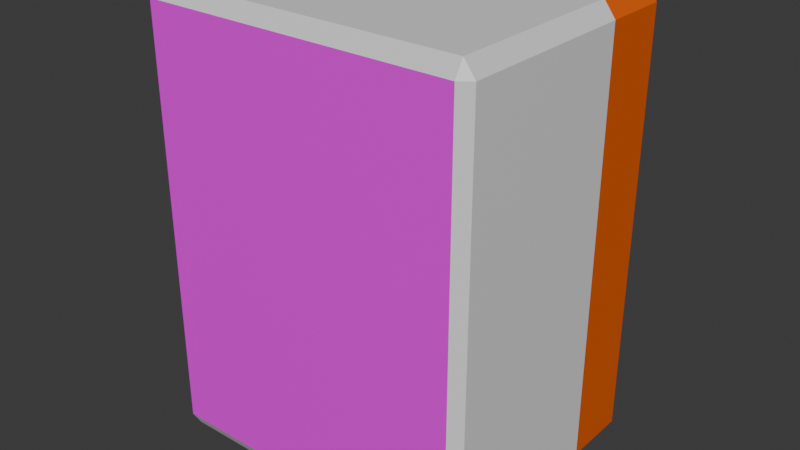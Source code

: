 # Source: Tyun.blend  (saved by Blender 4.4.32; exported with 4.5.12 LTS)
import bpy
from mathutils import Matrix  # noqa: F401  (used for matrix-valued properties, if any)

bpy.ops.wm.read_factory_settings(use_empty=True)
scene = bpy.context.scene
scene.name = 'Scene'

# ---- collections
col_collection = bpy.data.collections.new('Collection'); scene.collection.children.link(col_collection)

# ---- images (referenced by path relative to the original .blend; pixels are not part of the script)
import os
ASSET_DIR = os.environ.get("B2B_ASSET_DIR", "")  # directory of the original .blend (textures are referenced by path, not embedded)
HERE = os.path.dirname(os.path.abspath(__file__))  # packed textures are extracted next to this script under _unpacked/

def load_image(name, relpath, width, height, colorspace="sRGB"):
    """Load a texture the original file referenced (path relative to the .blend, or extracted next to this script)."""
    p = next((c for c in (os.path.join(HERE, relpath), os.path.join(ASSET_DIR, relpath)) if relpath and os.path.exists(c)), "")
    if p:
        img = bpy.data.images.load(p, check_existing=True)
        img.name = name
    else:  # same state as the original file: an image datablock whose file is absent (Cycles renders it pink)
        img = bpy.data.images.new(name, width, height)
        img.source = "FILE"
        img.filepath = "//" + (relpath or name)
    img.colorspace_settings.name = colorspace
    return img
img_tyun_png = load_image('tyun.png', 'tyun.png', 1024, 1024, 'sRGB')

# ---- materials (node trees are filled in below, after node groups)
mat_material_001 = bpy.data.materials.new('Material.001')
mat_material_001.alpha_threshold = 0.0
mat_material_001.roughness = 0.5
mat_material_001.line_color = (0.0, 0.0, 0.0, 1.0)
mat_x = bpy.data.materials.new('マテリアル')
mat_001 = bpy.data.materials.new('マテリアル.001')

# ---- material node trees
mat_material_001.use_nodes = True; mat_material_001.node_tree.nodes.clear()
_N = mat_material_001.node_tree.nodes; _L = mat_material_001.node_tree.links
n0 = _N.new('ShaderNodeOutputMaterial'); n0.name = 'Material Output'; n0.location = (300, 300)
n1 = _N.new('ShaderNodeBsdfPrincipled'); n1.name = 'Principled BSDF'; n1.location = (10, 300)
n1.inputs[0].default_value = (0.8002, 0.1153, 0.0, 1.0)
n1.inputs[3].default_value = 1.45
_L.new(n1.outputs[0], n0.inputs[0])
n0.is_active_output = True
mat_x.use_nodes = True; mat_x.node_tree.nodes.clear()
_N = mat_x.node_tree.nodes; _L = mat_x.node_tree.links
n0 = _N.new('ShaderNodeBsdfPrincipled'); n0.name = 'プリンシプルBSDF'; n0.location = (10, 300)
n1 = _N.new('ShaderNodeOutputMaterial'); n1.name = 'マテリアル出力'; n1.location = (300, 300)
_L.new(n0.outputs[0], n1.inputs[0])
n1.is_active_output = True
mat_001.use_nodes = True; mat_001.node_tree.nodes.clear()
_N = mat_001.node_tree.nodes; _L = mat_001.node_tree.links
n0 = _N.new('ShaderNodeBsdfPrincipled'); n0.name = 'プリンシプルBSDF'; n0.location = (10, 300)
n1 = _N.new('ShaderNodeOutputMaterial'); n1.name = 'マテリアル出力'; n1.location = (300, 300)
n2 = _N.new('ShaderNodeTexImage'); n2.name = '画像テクスチャ'; n2.location = (-280, 280)
n2.image = img_tyun_png
_L.new(n0.outputs[0], n1.inputs[0])
_L.new(n2.outputs[0], n0.inputs[0])
n1.is_active_output = True

# ---- world
world_world = bpy.data.worlds.new('World'); scene.world = world_world
world_world.use_nodes = True; world_world.node_tree.nodes.clear()
_N = world_world.node_tree.nodes; _L = world_world.node_tree.links
n0 = _N.new('ShaderNodeOutputWorld'); n0.name = 'World Output'; n0.location = (300, 300)
n1 = _N.new('ShaderNodeBackground'); n1.name = 'Background'; n1.location = (10, 300)
n1.inputs[0].default_value = (0.05088, 0.05088, 0.05088, 1.0)
_L.new(n1.outputs[0], n0.inputs[0])
n0.is_active_output = True
world_world.color = (0.05088, 0.05088, 0.05088)
world_world.sun_shadow_jitter_overblur = 0.0

# ---- meshes
me_cube_001 = bpy.data.meshes.new('Cube.001')
me_cube_001.from_pydata([(1.0, 0.9335, 0.9335), (0.9335, 1.0, 0.9335), (0.9335, 0.9335, 1.0), (0.9335, 0.9335, -1.0), (0.9335, 1.0, -0.9335), (1.0, 0.9335, -0.9335), (1.0, -0.9335, 0.9335), (0.9335, -0.9335, 1.0), (0.9335, -1.0, 0.9335), (1.0, -0.9335, -0.9335), (0.9335, -1.0, -0.9335), (0.9335, -0.9335, -1.0), (-0.9335, 1.0, 0.9335), (-1.0, 0.9335, 0.9335), (-0.9335, 0.9335, 1.0), (-0.9335, 0.9335, -1.0), (-1.0, 0.9335, -0.9335), (-0.9335, 1.0, -0.9335), (-1.0, -0.9335, 0.9335), (-0.9335, -1.0, 0.9335), (-0.9335, -0.9335, 1.0), (-1.0, -0.9335, -0.9335), (-0.9335, -0.9335, -1.0), (-0.9335, -1.0, -0.9335), (-1.0, 0.5665, -0.9335), (-0.9335, 0.5665, -1.0), (-0.9335, 0.4335, -1.0), (-1.0, 0.4335, -0.9335), (0.9335, 0.5665, 1.0), (0.9335, 0.4335, 1.0), (1.0, 0.4335, 0.9335), (1.0, 0.5665, 0.9335), (-0.9335, 0.5665, 1.0), (-1.0, 0.5665, 0.9335), (-1.0, 0.4335, 0.9335), (-0.9335, 0.4335, 1.0), (0.9335, 0.5665, -1.0), (1.0, 0.5665, -0.9335), (1.0, 0.4335, -0.9335), (0.9335, 0.4335, -1.0)], [], [(29, 35, 20, 7), (21, 18, 34, 27), (2, 14, 32, 28), (17, 12, 1, 4), (10, 8, 19, 23), (38, 30, 6, 9), (24, 33, 13, 16), (15, 3, 36, 25), (26, 39, 11, 22), (0, 1, 2), (3, 4, 5), (6, 7, 8), (9, 10, 11), (12, 13, 14), (15, 16, 17), (18, 19, 20), (21, 22, 23), (24, 25, 26, 27), (28, 29, 30, 31), (32, 33, 34, 35), (36, 37, 38, 39), (3, 15, 17, 4), (0, 5, 4, 1), (23, 19, 18, 21), (8, 10, 9, 6), (12, 17, 16, 13), (7, 20, 19, 8), (22, 11, 10, 23), (32, 14, 13, 33), (14, 2, 1, 12), (36, 3, 5, 37), (15, 25, 24, 16), (26, 22, 21, 27), (2, 28, 31, 0), (29, 7, 6, 30), (20, 35, 34, 18), (11, 39, 38, 9), (30, 38, 37, 31), (39, 26, 25, 36), (33, 24, 27, 34), (35, 29, 28, 32), (5, 0, 31, 37)])
me_cube_001.polygons.foreach_set('material_index', [1, 1, 0, 0, 2, 1, 0, 0, 1, 0, 0, 1, 1, 0, 0, 1, 1, 0, 0, 0, 0, 0, 0, 1, 1, 0, 1, 1, 0, 0, 0, 0, 1, 0, 1, 1, 1, 0, 0, 0, 0, 0])
_uv = me_cube_001.uv_layers.new(name='UVMap')
_uv.uv.foreach_set('vector', [0.6333, 0.5708, 0.8667, 0.5708, 0.8667, 0.7417, 0.6333, 0.7417, 0.3833, 0.008314, 0.6167, 0.008314, 0.6167, 0.1792, 0.3833, 0.1792, 0.6333, 0.5083, 0.8667, 0.5083, 0.8667, 0.5542, 0.6333, 0.5542, 0.3833, 0.2583, 0.6167, 0.2583, 0.6167, 0.4917, 0.3833, 0.4917, 0.9999, -0.0009132, 0.9999, 1.001, 8.142e-05, 1.001, 8.139e-05, -0.0009132, 0.3833, 0.5708, 0.6167, 0.5708, 0.6167, 0.7417, 0.3833, 0.7417, 0.3833, 0.1958, 0.6167, 0.1958, 0.6167, 0.2417, 0.3833, 0.2417, 0.1333, 0.5083, 0.3667, 0.5083, 0.3667, 0.5542, 0.1333, 0.5542, 0.1333, 0.5708, 0.3667, 0.5708, 0.3667, 0.7417, 0.1333, 0.7417, 0.6167, 0.5, 0.6167, 0.4917, 0.625, 0.4917, 0.3667, 0.5083, 0.3667, 0.5, 0.375, 0.5083, 0.6167, 0.75, 0.625, 0.7583, 0.6167, 0.7583, 0.375, 0.7417, 0.3667, 0.75, 0.3667, 0.7417, 0.6167, 0.25, 0.6167, 0.2417, 0.625, 0.2417, 0.1333, 0.5083, 0.125, 0.5083, 0.1333, 0.5, 0.6167, 0.008314, 0.6167, 0.0, 0.625, 0.008314, 0.125, 0.7417, 0.1333, 0.7417, 0.1333, 0.75, 0.125, 0.5542, 0.1333, 0.5542, 0.1333, 0.5625, 0.125, 0.5625, 0.6333, 0.5542, 0.6333, 0.5708, 0.6167, 0.5708, 0.6167, 0.5542, 0.625, 0.1958, 0.6167, 0.1958, 0.6167, 0.1875, 0.625, 0.1875, 0.3667, 0.5542, 0.3833, 0.5542, 0.3833, 0.5708, 0.3667, 0.5708, 0.3667, 0.5083, 0.1333, 0.5083, 0.1333, 0.5, 0.3667, 0.5, 0.6167, 0.5083, 0.3833, 0.5083, 0.3833, 0.4917, 0.6167, 0.4917, 0.3833, 0.0, 0.6167, 0.0, 0.6167, 0.008314, 0.3833, 0.008314, 0.6167, 0.7583, 0.3833, 0.7583, 0.3833, 0.7417, 0.6167, 0.7417, 0.6167, 0.2583, 0.3833, 0.2583, 0.3833, 0.2417, 0.6167, 0.2417, 0.625, 0.7583, 0.625, 0.9917, 0.6167, 0.9917, 0.6167, 0.7583, 0.1333, 0.7417, 0.3667, 0.7417, 0.3667, 0.75, 0.1333, 0.75, 0.625, 0.1958, 0.625, 0.2417, 0.6167, 0.2417, 0.6167, 0.1958, 0.625, 0.2583, 0.625, 0.4917, 0.6167, 0.4917, 0.6167, 0.2583, 0.3667, 0.5542, 0.3667, 0.5083, 0.3833, 0.5083, 0.3833, 0.5542, 0.1333, 0.5083, 0.1333, 0.5542, 0.125, 0.5542, 0.125, 0.5083, 0.1333, 0.5708, 0.1333, 0.7417, 0.125, 0.7417, 0.125, 0.5708, 0.6333, 0.5083, 0.6333, 0.5542, 0.6167, 0.5542, 0.6167, 0.5083, 0.6333, 0.5708, 0.6333, 0.7417, 0.6167, 0.7417, 0.6167, 0.5708, 0.625, 0.008314, 0.625, 0.1792, 0.6167, 0.1792, 0.6167, 0.008314, 0.3667, 0.7417, 0.3667, 0.5708, 0.3833, 0.5708, 0.3833, 0.7417, 0.6167, 0.5708, 0.3833, 0.5708, 0.3833, 0.5542, 0.6167, 0.5542, 0.3667, 0.5708, 0.1333, 0.5708, 0.1333, 0.5542, 0.3667, 0.5542, 0.6167, 0.1958, 0.3833, 0.1958, 0.3833, 0.1792, 0.6167, 0.1792, 0.8667, 0.5708, 0.6333, 0.5708, 0.6333, 0.5542, 0.8667, 0.5542, 0.3833, 0.5083, 0.6167, 0.5083, 0.6167, 0.5542, 0.3833, 0.5542])
me_cube_001.materials.append(mat_material_001)
me_cube_001.materials.append(mat_x)
me_cube_001.materials.append(mat_001)
me_cube_001.use_mirror_vertex_groups = False
me_cube_001.update()

# ---- objects
ob_cube = bpy.data.objects.new('Cube', me_cube_001)

# ---- transforms, parenting, visibility, modifiers, constraints
ob_cube.location = (0.0, 0.0, 1.476)
ob_cube.scale = (0.9734, 0.7648, 1.301)
ob_cube.lock_rotations_4d = False
ob_cube.empty_display_type = 'ARROWS'
ob_cube.lineart.crease_threshold = 0.0

# ---- collection membership
col_collection.objects.link(ob_cube)

# ---- scene / render settings (as saved in the file)
scene.frame_start = 1; scene.frame_end = 250; scene.frame_set(1)
scene.render.engine = 'BLENDER_EEVEE_NEXT'
bpy.context.view_layer.update()

# ---- added for rendering (the .blend has no active camera and no usable light): camera, sun
cam_auto = bpy.data.cameras.new('AutoCamera')
cam_auto.lens = 50.0
cam_auto.sensor_width = 36.0
cam_auto.clip_end = 1000.0
ob_auto_camera = bpy.data.objects.new('AutoCamera', cam_auto)
scene.collection.objects.link(ob_auto_camera)
ob_auto_camera.location = (3.32364, -3.98837, 4.1346)
ob_auto_camera.rotation_euler = (1.09748, -7.21219e-08, 0.694738)
scene.camera = ob_auto_camera
light_auto_sun = bpy.data.lights.new('AutoSun', 'SUN')
light_auto_sun.energy = 3.0
light_auto_sun.angle = 0.0523599
ob_auto_sun = bpy.data.objects.new('AutoSun', light_auto_sun)
scene.collection.objects.link(ob_auto_sun)
ob_auto_sun.rotation_euler = (0.872665, 0.174533, 0.523599)
bpy.context.view_layer.update()
